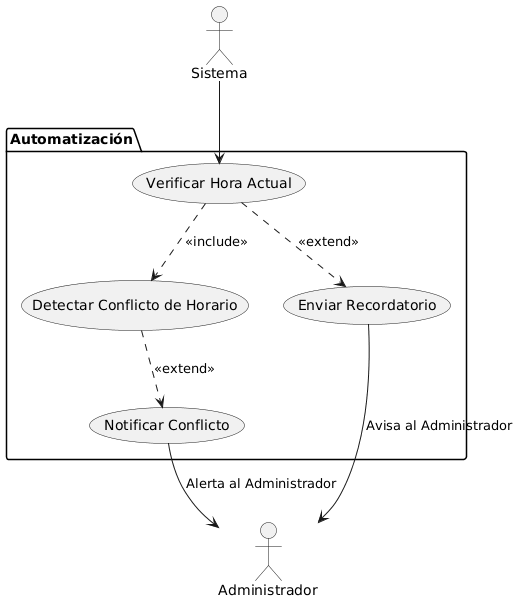

The diagram above was rendered by PlantUML. Its source (embedded in the PNG):
@startuml
actor "Sistema" as S
actor "Administrador" as Admin

    package "Automatización" {
        usecase "Detectar Conflicto de Horario" as UC_A1
        usecase "Notificar Conflicto" as UC_A2
        usecase "Enviar Recordatorio" as UC_A3
        usecase "Verificar Hora Actual" as UC_A4
    }

    S --> UC_A4
    UC_A4 ..> UC_A1 : <<include>>
    UC_A1 ..> UC_A2 : <<extend>>
    UC_A4 ..> UC_A3 : <<extend>>
    
    UC_A2 --> Admin : "Alerta al Administrador"
    UC_A3 --> Admin : "Avisa al Administrador"
@enduml